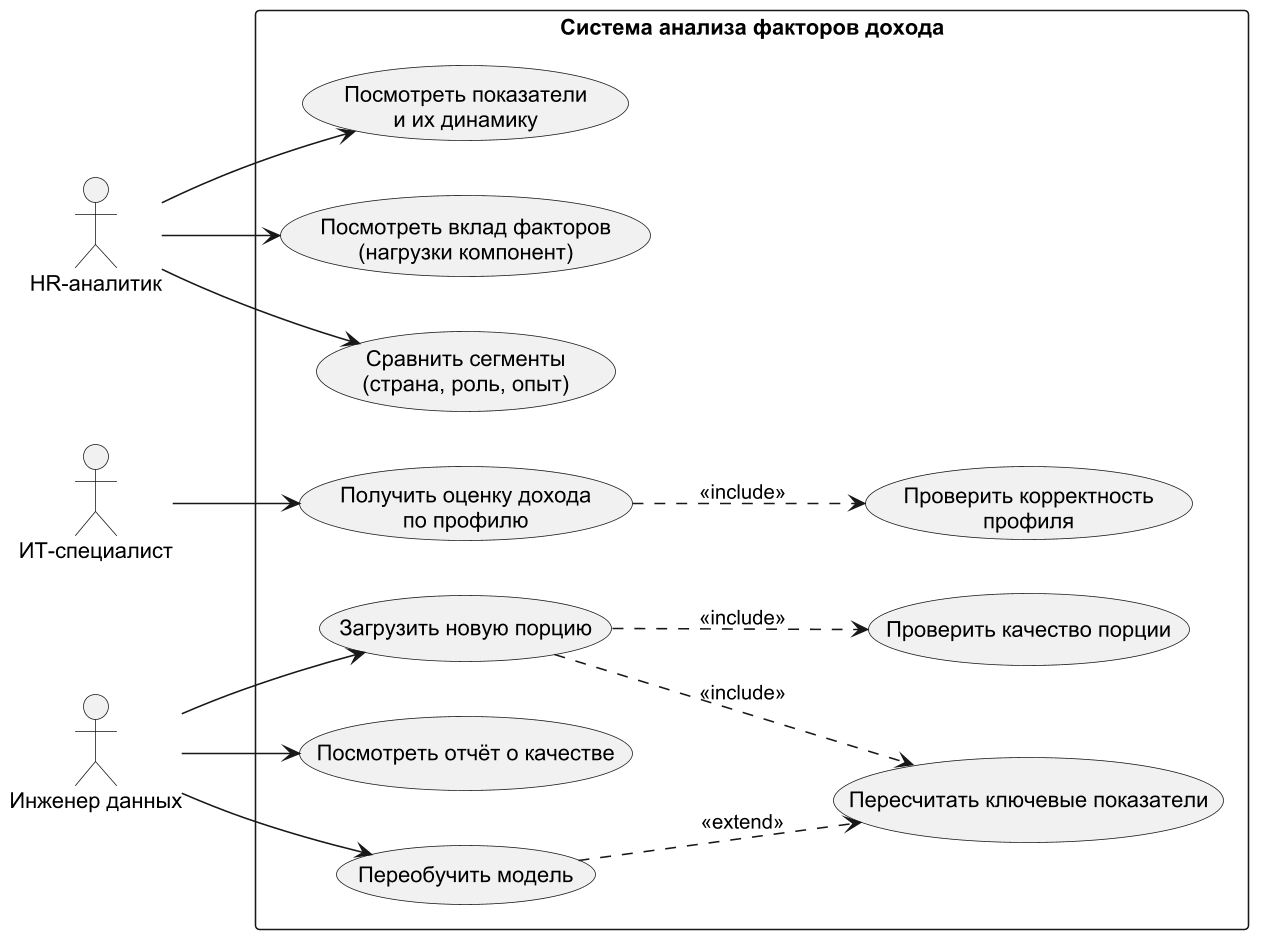

The diagram above was rendered by PlantUML. Its source (embedded in the PNG):
@startuml use_case
skinparamlocked dpi 150
skinparam defaultFontName Arial
left to right direction
skinparam packageStyle rectangle
actor "HR-аналитик" as A
actor "ИТ-специалист" as D
actor "Инженер данных" as E

rectangle "Система анализа факторов дохода" {
  usecase "Загрузить новую порцию" as UC1
  usecase "Проверить качество порции" as UC2
  usecase "Пересчитать ключевые показатели" as UC3
  usecase "Посмотреть отчёт о качестве" as UC4
  usecase "Переобучить модель" as UC5
  usecase "Посмотреть показатели\nи их динамику" as UC6
  usecase "Посмотреть вклад факторов\n(нагрузки компонент)" as UC7
  usecase "Сравнить сегменты\n(страна, роль, опыт)" as UC8
  usecase "Получить оценку дохода\nпо профилю" as UC9
  usecase "Проверить корректность\nпрофиля" as UC10
}

E --> UC1
E --> UC4
E --> UC5
A --> UC6
A --> UC7
A --> UC8
D --> UC9
UC1 ..> UC2 : <<include>>
UC1 ..> UC3 : <<include>>
UC5 ..> UC3 : <<extend>>
UC9 ..> UC10 : <<include>>
@enduml